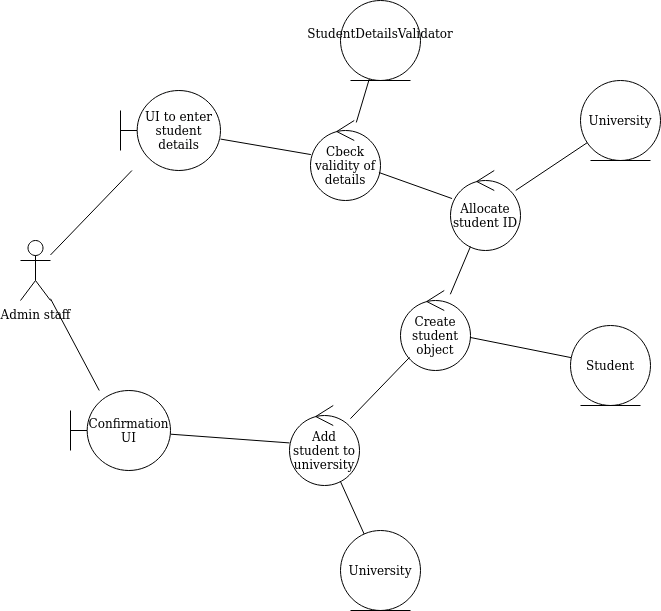

The diagram above was exported from draw.io. Its source (the exported page's mxGraphModel, read from the mxfile embedded in the PNG):
<mxGraphModel dx="1355" dy="764" grid="1" gridSize="10" guides="1" tooltips="1" connect="1" arrows="1" fold="1" page="1" pageScale="1" pageWidth="827" pageHeight="1169" math="0" shadow="0">
  <root>
    <mxCell id="0" />
    <mxCell id="1" parent="0" />
    <mxCell id="qFbBX-Li3MMSMzq8LkhW-1" value="Admin staff" style="shape=umlActor;verticalLabelPosition=bottom;verticalAlign=top;html=1;outlineConnect=0;" parent="1" vertex="1">
      <mxGeometry x="110" y="340" width="30" height="60" as="geometry" />
    </mxCell>
    <mxCell id="qFbBX-Li3MMSMzq8LkhW-2" value="UI to enter student details" style="shape=umlBoundary;whiteSpace=wrap;html=1;" parent="1" vertex="1">
      <mxGeometry x="210" y="190" width="100" height="80" as="geometry" />
    </mxCell>
    <mxCell id="qFbBX-Li3MMSMzq8LkhW-3" value="Cbeck validity of details" style="ellipse;shape=umlControl;whiteSpace=wrap;html=1;" parent="1" vertex="1">
      <mxGeometry x="400" y="220" width="70" height="80" as="geometry" />
    </mxCell>
    <mxCell id="qFbBX-Li3MMSMzq8LkhW-4" value="Allocate student ID" style="ellipse;shape=umlControl;whiteSpace=wrap;html=1;" parent="1" vertex="1">
      <mxGeometry x="540" y="270" width="70" height="80" as="geometry" />
    </mxCell>
    <mxCell id="qFbBX-Li3MMSMzq8LkhW-5" value="Create student object" style="ellipse;shape=umlControl;whiteSpace=wrap;html=1;" parent="1" vertex="1">
      <mxGeometry x="490" y="390" width="70" height="80" as="geometry" />
    </mxCell>
    <mxCell id="qFbBX-Li3MMSMzq8LkhW-6" value="Add student to university" style="ellipse;shape=umlControl;whiteSpace=wrap;html=1;" parent="1" vertex="1">
      <mxGeometry x="379" y="505" width="70" height="80" as="geometry" />
    </mxCell>
    <mxCell id="qFbBX-Li3MMSMzq8LkhW-7" value="Confirmation UI" style="shape=umlBoundary;whiteSpace=wrap;html=1;" parent="1" vertex="1">
      <mxGeometry x="160" y="490" width="100" height="80" as="geometry" />
    </mxCell>
    <mxCell id="qFbBX-Li3MMSMzq8LkhW-8" value="" style="endArrow=none;html=1;rounded=0;" parent="1" source="qFbBX-Li3MMSMzq8LkhW-1" target="qFbBX-Li3MMSMzq8LkhW-2" edge="1">
      <mxGeometry width="50" height="50" relative="1" as="geometry">
        <mxPoint x="280" y="540" as="sourcePoint" />
        <mxPoint x="330" y="490" as="targetPoint" />
      </mxGeometry>
    </mxCell>
    <mxCell id="qFbBX-Li3MMSMzq8LkhW-9" value="" style="endArrow=none;html=1;rounded=0;" parent="1" source="qFbBX-Li3MMSMzq8LkhW-2" target="qFbBX-Li3MMSMzq8LkhW-3" edge="1">
      <mxGeometry width="50" height="50" relative="1" as="geometry">
        <mxPoint x="210" y="380" as="sourcePoint" />
        <mxPoint x="260" y="330" as="targetPoint" />
      </mxGeometry>
    </mxCell>
    <mxCell id="qFbBX-Li3MMSMzq8LkhW-10" value="" style="endArrow=none;html=1;rounded=0;" parent="1" source="qFbBX-Li3MMSMzq8LkhW-3" target="qFbBX-Li3MMSMzq8LkhW-4" edge="1">
      <mxGeometry width="50" height="50" relative="1" as="geometry">
        <mxPoint x="280" y="540" as="sourcePoint" />
        <mxPoint x="330" y="490" as="targetPoint" />
      </mxGeometry>
    </mxCell>
    <mxCell id="qFbBX-Li3MMSMzq8LkhW-11" value="" style="endArrow=none;html=1;rounded=0;" parent="1" source="qFbBX-Li3MMSMzq8LkhW-5" target="qFbBX-Li3MMSMzq8LkhW-4" edge="1">
      <mxGeometry width="50" height="50" relative="1" as="geometry">
        <mxPoint x="280" y="540" as="sourcePoint" />
        <mxPoint x="330" y="490" as="targetPoint" />
      </mxGeometry>
    </mxCell>
    <mxCell id="qFbBX-Li3MMSMzq8LkhW-12" value="" style="endArrow=none;html=1;rounded=0;" parent="1" source="qFbBX-Li3MMSMzq8LkhW-6" target="qFbBX-Li3MMSMzq8LkhW-5" edge="1">
      <mxGeometry width="50" height="50" relative="1" as="geometry">
        <mxPoint x="280" y="540" as="sourcePoint" />
        <mxPoint x="330" y="490" as="targetPoint" />
      </mxGeometry>
    </mxCell>
    <mxCell id="qFbBX-Li3MMSMzq8LkhW-13" value="" style="endArrow=none;html=1;rounded=0;" parent="1" source="qFbBX-Li3MMSMzq8LkhW-7" target="qFbBX-Li3MMSMzq8LkhW-6" edge="1">
      <mxGeometry width="50" height="50" relative="1" as="geometry">
        <mxPoint x="280" y="540" as="sourcePoint" />
        <mxPoint x="330" y="490" as="targetPoint" />
      </mxGeometry>
    </mxCell>
    <mxCell id="qFbBX-Li3MMSMzq8LkhW-14" value="" style="endArrow=none;html=1;rounded=0;" parent="1" source="qFbBX-Li3MMSMzq8LkhW-1" target="qFbBX-Li3MMSMzq8LkhW-7" edge="1">
      <mxGeometry width="50" height="50" relative="1" as="geometry">
        <mxPoint x="280" y="540" as="sourcePoint" />
        <mxPoint x="330" y="490" as="targetPoint" />
      </mxGeometry>
    </mxCell>
    <mxCell id="qFbBX-Li3MMSMzq8LkhW-15" value="University" style="ellipse;shape=umlEntity;whiteSpace=wrap;html=1;" parent="1" vertex="1">
      <mxGeometry x="670" y="180" width="80" height="80" as="geometry" />
    </mxCell>
    <mxCell id="qFbBX-Li3MMSMzq8LkhW-16" value="Student" style="ellipse;shape=umlEntity;whiteSpace=wrap;html=1;" parent="1" vertex="1">
      <mxGeometry x="660" y="425" width="80" height="80" as="geometry" />
    </mxCell>
    <mxCell id="qFbBX-Li3MMSMzq8LkhW-17" value="University" style="ellipse;shape=umlEntity;whiteSpace=wrap;html=1;" parent="1" vertex="1">
      <mxGeometry x="430" y="630" width="80" height="80" as="geometry" />
    </mxCell>
    <mxCell id="qFbBX-Li3MMSMzq8LkhW-18" value="" style="endArrow=none;html=1;rounded=0;" parent="1" source="qFbBX-Li3MMSMzq8LkhW-4" target="qFbBX-Li3MMSMzq8LkhW-15" edge="1">
      <mxGeometry width="50" height="50" relative="1" as="geometry">
        <mxPoint x="640" y="250" as="sourcePoint" />
        <mxPoint x="330" y="490" as="targetPoint" />
      </mxGeometry>
    </mxCell>
    <mxCell id="qFbBX-Li3MMSMzq8LkhW-19" value="" style="endArrow=none;html=1;rounded=0;" parent="1" source="qFbBX-Li3MMSMzq8LkhW-5" target="qFbBX-Li3MMSMzq8LkhW-16" edge="1">
      <mxGeometry width="50" height="50" relative="1" as="geometry">
        <mxPoint x="280" y="540" as="sourcePoint" />
        <mxPoint x="330" y="490" as="targetPoint" />
      </mxGeometry>
    </mxCell>
    <mxCell id="qFbBX-Li3MMSMzq8LkhW-20" value="" style="endArrow=none;html=1;rounded=0;" parent="1" source="qFbBX-Li3MMSMzq8LkhW-6" target="qFbBX-Li3MMSMzq8LkhW-17" edge="1">
      <mxGeometry width="50" height="50" relative="1" as="geometry">
        <mxPoint x="280" y="540" as="sourcePoint" />
        <mxPoint x="330" y="490" as="targetPoint" />
      </mxGeometry>
    </mxCell>
    <mxCell id="EkZNkXaI77Lv1umCn2W--1" value="&lt;div&gt;StudentDetailsValidator&lt;/div&gt;&lt;div&gt;&lt;br&gt;&lt;/div&gt;" style="ellipse;shape=umlEntity;whiteSpace=wrap;html=1;" vertex="1" parent="1">
      <mxGeometry x="430" y="100" width="80" height="80" as="geometry" />
    </mxCell>
    <mxCell id="EkZNkXaI77Lv1umCn2W--3" value="" style="endArrow=none;html=1;rounded=0;" edge="1" parent="1" source="qFbBX-Li3MMSMzq8LkhW-3" target="EkZNkXaI77Lv1umCn2W--1">
      <mxGeometry width="50" height="50" relative="1" as="geometry">
        <mxPoint x="390" y="420" as="sourcePoint" />
        <mxPoint x="440" y="370" as="targetPoint" />
      </mxGeometry>
    </mxCell>
  </root>
</mxGraphModel>